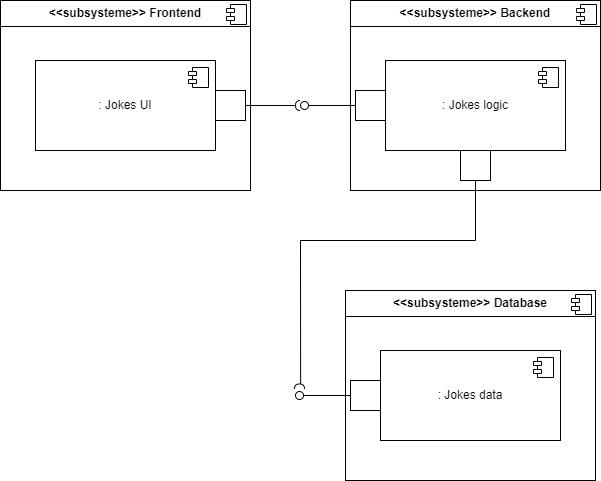

The diagram above was exported from draw.io. Its source (the exported page's mxGraphModel, read from the mxfile embedded in the PNG):
<mxGraphModel dx="2074" dy="1196" grid="1" gridSize="10" guides="1" tooltips="1" connect="1" arrows="1" fold="1" page="1" pageScale="1" pageWidth="827" pageHeight="1169" math="0" shadow="0">
  <root>
    <mxCell id="0" />
    <mxCell id="1" parent="0" />
    <mxCell id="TY5imNcZOcsS9m7UP9F4-12" value="&lt;p style=&quot;margin:0px;margin-top:6px;text-align:center;&quot;&gt;&lt;b&gt;&amp;lt;&amp;lt;subsysteme&amp;gt;&amp;gt; Backend&lt;/b&gt;&lt;/p&gt;&lt;hr size=&quot;1&quot; style=&quot;border-style:solid;&quot;&gt;&lt;p style=&quot;margin:0px;margin-left:8px;&quot;&gt;&lt;br&gt;&lt;/p&gt;" style="align=left;overflow=fill;html=1;dropTarget=0;whiteSpace=wrap;" parent="1" vertex="1">
      <mxGeometry x="550" y="440" width="250" height="190" as="geometry" />
    </mxCell>
    <mxCell id="TY5imNcZOcsS9m7UP9F4-13" value="" style="shape=component;jettyWidth=8;jettyHeight=4;" parent="TY5imNcZOcsS9m7UP9F4-12" vertex="1">
      <mxGeometry x="1" width="20" height="20" relative="1" as="geometry">
        <mxPoint x="-24" y="4" as="offset" />
      </mxGeometry>
    </mxCell>
    <mxCell id="O_k-5xSKU5mdzjZsvHdu-3" value=": Jokes logic" style="html=1;dropTarget=0;whiteSpace=wrap;" parent="1" vertex="1">
      <mxGeometry x="585" y="500" width="180" height="90" as="geometry" />
    </mxCell>
    <mxCell id="O_k-5xSKU5mdzjZsvHdu-4" value="" style="shape=module;jettyWidth=8;jettyHeight=4;" parent="O_k-5xSKU5mdzjZsvHdu-3" vertex="1">
      <mxGeometry x="1" width="20" height="20" relative="1" as="geometry">
        <mxPoint x="-27" y="7" as="offset" />
      </mxGeometry>
    </mxCell>
    <mxCell id="TY5imNcZOcsS9m7UP9F4-14" value="&lt;p style=&quot;margin:0px;margin-top:6px;text-align:center;&quot;&gt;&lt;b&gt;&amp;lt;&amp;lt;subsysteme&amp;gt;&amp;gt; Frontend&lt;/b&gt;&lt;/p&gt;&lt;hr size=&quot;1&quot; style=&quot;border-style:solid;&quot;&gt;&lt;p style=&quot;margin:0px;margin-left:8px;&quot;&gt;&lt;br&gt;&lt;/p&gt;" style="align=left;overflow=fill;html=1;dropTarget=0;whiteSpace=wrap;" parent="1" vertex="1">
      <mxGeometry x="200" y="440" width="250" height="190" as="geometry" />
    </mxCell>
    <mxCell id="TY5imNcZOcsS9m7UP9F4-15" value="" style="shape=component;jettyWidth=8;jettyHeight=4;" parent="TY5imNcZOcsS9m7UP9F4-14" vertex="1">
      <mxGeometry x="1" width="20" height="20" relative="1" as="geometry">
        <mxPoint x="-24" y="4" as="offset" />
      </mxGeometry>
    </mxCell>
    <mxCell id="TY5imNcZOcsS9m7UP9F4-16" value=": Jokes UI" style="html=1;dropTarget=0;whiteSpace=wrap;" parent="1" vertex="1">
      <mxGeometry x="235" y="500" width="180" height="90" as="geometry" />
    </mxCell>
    <mxCell id="TY5imNcZOcsS9m7UP9F4-17" value="" style="shape=module;jettyWidth=8;jettyHeight=4;" parent="TY5imNcZOcsS9m7UP9F4-16" vertex="1">
      <mxGeometry x="1" width="20" height="20" relative="1" as="geometry">
        <mxPoint x="-27" y="7" as="offset" />
      </mxGeometry>
    </mxCell>
    <mxCell id="TY5imNcZOcsS9m7UP9F4-18" value="" style="html=1;rounded=0;" parent="1" vertex="1">
      <mxGeometry x="415" y="530" width="30" height="30" as="geometry" />
    </mxCell>
    <mxCell id="TY5imNcZOcsS9m7UP9F4-19" value="" style="endArrow=none;html=1;rounded=0;align=center;verticalAlign=top;endFill=0;labelBackgroundColor=none;endSize=2;" parent="1" source="TY5imNcZOcsS9m7UP9F4-18" target="TY5imNcZOcsS9m7UP9F4-20" edge="1">
      <mxGeometry relative="1" as="geometry" />
    </mxCell>
    <mxCell id="TY5imNcZOcsS9m7UP9F4-20" value="" style="shape=requiredInterface;html=1;fontSize=11;align=center;fillColor=none;points=[];aspect=fixed;resizable=0;verticalAlign=bottom;labelPosition=center;verticalLabelPosition=top;flipH=1;" parent="1" vertex="1">
      <mxGeometry x="495" y="540" width="5" height="10" as="geometry" />
    </mxCell>
    <mxCell id="TY5imNcZOcsS9m7UP9F4-21" value="" style="html=1;rounded=0;rotation=90;" parent="1" vertex="1">
      <mxGeometry x="555" y="530" width="30" height="30" as="geometry" />
    </mxCell>
    <mxCell id="TY5imNcZOcsS9m7UP9F4-22" value="" style="endArrow=none;html=1;rounded=0;align=center;verticalAlign=top;endFill=0;labelBackgroundColor=none;endSize=2;" parent="1" source="TY5imNcZOcsS9m7UP9F4-21" target="TY5imNcZOcsS9m7UP9F4-23" edge="1">
      <mxGeometry relative="1" as="geometry" />
    </mxCell>
    <mxCell id="TY5imNcZOcsS9m7UP9F4-23" value="" style="ellipse;html=1;fontSize=11;align=center;fillColor=none;points=[];aspect=fixed;resizable=0;verticalAlign=bottom;labelPosition=center;verticalLabelPosition=top;flipH=1;rotation=-94;" parent="1" vertex="1">
      <mxGeometry x="500" y="541" width="8" height="8" as="geometry" />
    </mxCell>
    <mxCell id="TY5imNcZOcsS9m7UP9F4-24" value="&lt;p style=&quot;margin:0px;margin-top:6px;text-align:center;&quot;&gt;&lt;b&gt;&amp;lt;&amp;lt;subsysteme&amp;gt;&amp;gt; Database&lt;/b&gt;&lt;/p&gt;&lt;hr size=&quot;1&quot; style=&quot;border-style:solid;&quot;&gt;&lt;p style=&quot;margin:0px;margin-left:8px;&quot;&gt;&lt;br&gt;&lt;/p&gt;" style="align=left;overflow=fill;html=1;dropTarget=0;whiteSpace=wrap;" parent="1" vertex="1">
      <mxGeometry x="545" y="730" width="250" height="190" as="geometry" />
    </mxCell>
    <mxCell id="TY5imNcZOcsS9m7UP9F4-25" value="" style="shape=component;jettyWidth=8;jettyHeight=4;" parent="TY5imNcZOcsS9m7UP9F4-24" vertex="1">
      <mxGeometry x="1" width="20" height="20" relative="1" as="geometry">
        <mxPoint x="-24" y="4" as="offset" />
      </mxGeometry>
    </mxCell>
    <mxCell id="TY5imNcZOcsS9m7UP9F4-26" value=": Jokes data" style="html=1;dropTarget=0;whiteSpace=wrap;" parent="1" vertex="1">
      <mxGeometry x="580" y="790" width="180" height="90" as="geometry" />
    </mxCell>
    <mxCell id="TY5imNcZOcsS9m7UP9F4-27" value="" style="shape=module;jettyWidth=8;jettyHeight=4;" parent="TY5imNcZOcsS9m7UP9F4-26" vertex="1">
      <mxGeometry x="1" width="20" height="20" relative="1" as="geometry">
        <mxPoint x="-27" y="7" as="offset" />
      </mxGeometry>
    </mxCell>
    <mxCell id="TY5imNcZOcsS9m7UP9F4-32" value="" style="html=1;rounded=0;" parent="1" vertex="1">
      <mxGeometry x="550" y="820" width="30" height="30" as="geometry" />
    </mxCell>
    <mxCell id="TY5imNcZOcsS9m7UP9F4-33" value="" style="endArrow=none;html=1;rounded=0;align=center;verticalAlign=top;endFill=0;labelBackgroundColor=none;endSize=2;" parent="1" source="TY5imNcZOcsS9m7UP9F4-32" target="TY5imNcZOcsS9m7UP9F4-34" edge="1">
      <mxGeometry relative="1" as="geometry" />
    </mxCell>
    <mxCell id="TY5imNcZOcsS9m7UP9F4-34" value="" style="ellipse;html=1;fontSize=11;align=center;fillColor=none;points=[];aspect=fixed;resizable=0;verticalAlign=bottom;labelPosition=center;verticalLabelPosition=top;flipH=1;" parent="1" vertex="1">
      <mxGeometry x="495" y="831" width="8" height="8" as="geometry" />
    </mxCell>
    <mxCell id="TY5imNcZOcsS9m7UP9F4-38" value="" style="html=1;rounded=0;" parent="1" vertex="1">
      <mxGeometry x="660" y="590" width="30" height="30" as="geometry" />
    </mxCell>
    <mxCell id="TY5imNcZOcsS9m7UP9F4-39" value="" style="endArrow=none;html=1;rounded=0;align=center;verticalAlign=top;endFill=0;labelBackgroundColor=none;endSize=2;entryX=1.043;entryY=0.386;entryDx=0;entryDy=0;entryPerimeter=0;" parent="1" source="TY5imNcZOcsS9m7UP9F4-38" target="TY5imNcZOcsS9m7UP9F4-40" edge="1">
      <mxGeometry relative="1" as="geometry">
        <mxPoint x="510" y="680" as="targetPoint" />
        <Array as="points">
          <mxPoint x="675" y="680" />
          <mxPoint x="500" y="680" />
        </Array>
      </mxGeometry>
    </mxCell>
    <mxCell id="TY5imNcZOcsS9m7UP9F4-40" value="" style="shape=requiredInterface;html=1;fontSize=11;align=center;fillColor=none;points=[];aspect=fixed;resizable=0;verticalAlign=bottom;labelPosition=center;verticalLabelPosition=top;flipH=1;rotation=90;" parent="1" vertex="1">
      <mxGeometry x="496.5" y="821" width="5" height="10" as="geometry" />
    </mxCell>
  </root>
</mxGraphModel>